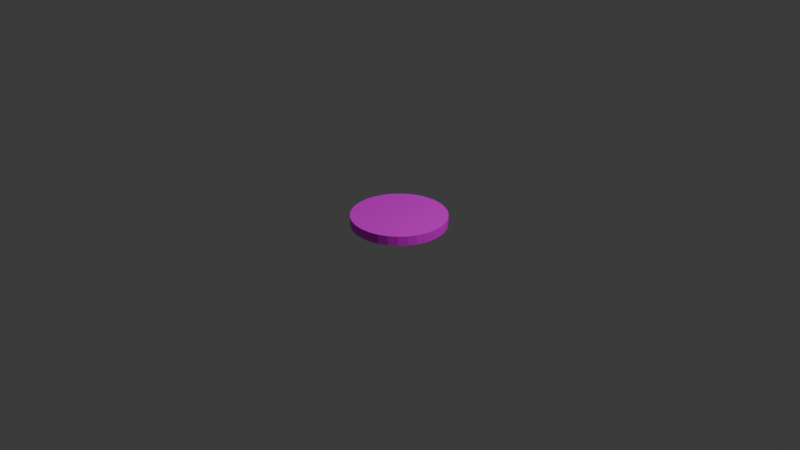 # Source: smile.blend  (saved by Blender 4.0.36; exported with 4.5.12 LTS)
import bpy
from mathutils import Matrix  # noqa: F401  (used for matrix-valued properties, if any)

bpy.ops.wm.read_factory_settings(use_empty=True)
scene = bpy.context.scene
scene.name = 'Scene'

# ---- collections
col_collection = bpy.data.collections.new('Collection'); scene.collection.children.link(col_collection)

# ---- images (referenced by path relative to the original .blend; pixels are not part of the script)
import os
ASSET_DIR = os.environ.get("B2B_ASSET_DIR", "")  # directory of the original .blend (textures are referenced by path, not embedded)
HERE = os.path.dirname(os.path.abspath(__file__))  # packed textures are extracted next to this script under _unpacked/

def load_image(name, relpath, width, height, colorspace="sRGB"):
    """Load a texture the original file referenced (path relative to the .blend, or extracted next to this script)."""
    p = next((c for c in (os.path.join(HERE, relpath), os.path.join(ASSET_DIR, relpath)) if relpath and os.path.exists(c)), "")
    if p:
        img = bpy.data.images.load(p, check_existing=True)
        img.name = name
    else:  # same state as the original file: an image datablock whose file is absent (Cycles renders it pink)
        img = bpy.data.images.new(name, width, height)
        img.source = "FILE"
        img.filepath = "//" + (relpath or name)
    img.colorspace_settings.name = colorspace
    return img
img_cylinder_base_color = load_image('Cylinder Base Color', '', 1024, 1024, 'sRGB')

# ---- materials (node trees are filled in below, after node groups)
mat_material_001 = bpy.data.materials.new('Material.001')
mat_material_001.use_transparent_shadow = False

# ---- material node trees
mat_material_001.use_nodes = True; mat_material_001.node_tree.nodes.clear()
_N = mat_material_001.node_tree.nodes; _L = mat_material_001.node_tree.links
n0 = _N.new('ShaderNodeBsdfPrincipled'); n0.name = 'Principled BSDF'; n0.location = (10, 300)
n0.inputs[3].default_value = 1.45
n1 = _N.new('ShaderNodeOutputMaterial'); n1.name = 'Material Output'; n1.location = (300, 300)
n2 = _N.new('ShaderNodeTexImage'); n2.name = 'Image Texture'; n2.location = (-280, 271)
n2.image = img_cylinder_base_color
_L.new(n0.outputs[0], n1.inputs[0])
_L.new(n2.outputs[0], n0.inputs[0])
n1.is_active_output = True

# ---- world
world_world = bpy.data.worlds.new('World'); scene.world = world_world
world_world.use_nodes = True; world_world.node_tree.nodes.clear()
_N = world_world.node_tree.nodes; _L = world_world.node_tree.links
n0 = _N.new('ShaderNodeOutputWorld'); n0.name = 'World Output'; n0.location = (300, 300)
n1 = _N.new('ShaderNodeBackground'); n1.name = 'Background'; n1.location = (10, 300)
n1.inputs[0].default_value = (0.05088, 0.05088, 0.05088, 1.0)
_L.new(n1.outputs[0], n0.inputs[0])
n0.is_active_output = True
world_world.color = (0.05088, 0.05088, 0.05088)
world_world.use_sun_shadow = False
world_world.sun_shadow_jitter_overblur = 0.0

# ---- cameras
cam_camera = bpy.data.cameras.new('Camera')
cam_camera.clip_end = 100.0
cam_camera.ortho_scale = 7.314

# ---- lights
light_light = bpy.data.lights.new('Light', 'POINT')
light_light.transmission_factor = 0.0
light_light.use_soft_falloff = False
light_light.energy = 1000.0
light_light.shadow_soft_size = 0.1
light_light.shadow_maximum_resolution = 0.006
light_light.use_absolute_resolution = True

# ---- meshes
me_cylinder_002 = bpy.data.meshes.new('Cylinder.002')
me_cylinder_002.from_pydata([(0.0, 0.5, -0.05), (0.0, 0.5, 0.05), (0.09755, 0.4904, -0.05), (0.09755, 0.4904, 0.05), (0.1913, 0.4619, -0.05), (0.1913, 0.4619, 0.05), (0.2778, 0.4157, -0.05), (0.2778, 0.4157, 0.05), (0.3536, 0.3536, -0.05), (0.3536, 0.3536, 0.05), (0.4157, 0.2778, -0.05), (0.4157, 0.2778, 0.05), (0.4619, 0.1913, -0.05), (0.4619, 0.1913, 0.05), (0.4904, 0.09755, -0.05), (0.4904, 0.09755, 0.05), (0.5, 0.0, -0.05), (0.5, 0.0, 0.05), (0.4904, -0.09755, -0.05), (0.4904, -0.09755, 0.05), (0.4619, -0.1913, -0.05), (0.4619, -0.1913, 0.05), (0.4157, -0.2778, -0.05), (0.4157, -0.2778, 0.05), (0.3536, -0.3536, -0.05), (0.3536, -0.3536, 0.05), (0.2778, -0.4157, -0.05), (0.2778, -0.4157, 0.05), (0.1913, -0.4619, -0.05), (0.1913, -0.4619, 0.05), (0.09755, -0.4904, -0.05), (0.09755, -0.4904, 0.05), (0.0, -0.5, -0.05), (0.0, -0.5, 0.05), (-0.09755, -0.4904, -0.05), (-0.09755, -0.4904, 0.05), (-0.1913, -0.4619, -0.05), (-0.1913, -0.4619, 0.05), (-0.2778, -0.4157, -0.05), (-0.2778, -0.4157, 0.05), (-0.3536, -0.3536, -0.05), (-0.3536, -0.3536, 0.05), (-0.4157, -0.2778, -0.05), (-0.4157, -0.2778, 0.05), (-0.4619, -0.1913, -0.05), (-0.4619, -0.1913, 0.05), (-0.4904, -0.09755, -0.05), (-0.4904, -0.09755, 0.05), (-0.5, 0.0, -0.05), (-0.5, 0.0, 0.05), (-0.4904, 0.09755, -0.05), (-0.4904, 0.09755, 0.05), (-0.4619, 0.1913, -0.05), (-0.4619, 0.1913, 0.05), (-0.4157, 0.2778, -0.05), (-0.4157, 0.2778, 0.05), (-0.3536, 0.3536, -0.05), (-0.3536, 0.3536, 0.05), (-0.2778, 0.4157, -0.05), (-0.2778, 0.4157, 0.05), (-0.1913, 0.4619, -0.05), (-0.1913, 0.4619, 0.05), (-0.09755, 0.4904, -0.05), (-0.09755, 0.4904, 0.05)], [], [(0, 1, 3, 2), (2, 3, 5, 4), (4, 5, 7, 6), (6, 7, 9, 8), (8, 9, 11, 10), (10, 11, 13, 12), (12, 13, 15, 14), (14, 15, 17, 16), (16, 17, 19, 18), (18, 19, 21, 20), (20, 21, 23, 22), (22, 23, 25, 24), (24, 25, 27, 26), (26, 27, 29, 28), (28, 29, 31, 30), (30, 31, 33, 32), (32, 33, 35, 34), (34, 35, 37, 36), (36, 37, 39, 38), (38, 39, 41, 40), (40, 41, 43, 42), (42, 43, 45, 44), (44, 45, 47, 46), (46, 47, 49, 48), (48, 49, 51, 50), (50, 51, 53, 52), (52, 53, 55, 54), (54, 55, 57, 56), (56, 57, 59, 58), (58, 59, 61, 60), (3, 1, 63, 61, 59, 57, 55, 53, 51, 49, 47, 45, 43, 41, 39, 37, 35, 33, 31, 29, 27, 25, 23, 21, 19, 17, 15, 13, 11, 9, 7, 5), (60, 61, 63, 62), (62, 63, 1, 0), (0, 2, 4, 6, 8, 10, 12, 14, 16, 18, 20, 22, 24, 26, 28, 30, 32, 34, 36, 38, 40, 42, 44, 46, 48, 50, 52, 54, 56, 58, 60, 62)])
_uv = me_cylinder_002.uv_layers.new(name='UVMap')
_uv.uv.foreach_set('vector', [1.0, 0.5, 1.0, 1.0, 0.9688, 1.0, 0.9688, 0.5, 0.9688, 0.5, 0.9688, 1.0, 0.9375, 1.0, 0.9375, 0.5, 0.9375, 0.5, 0.9375, 1.0, 0.9062, 1.0, 0.9062, 0.5, 0.9062, 0.5, 0.9062, 1.0, 0.875, 1.0, 0.875, 0.5, 0.875, 0.5, 0.875, 1.0, 0.8438, 1.0, 0.8438, 0.5, 0.8438, 0.5, 0.8438, 1.0, 0.8125, 1.0, 0.8125, 0.5, 0.8125, 0.5, 0.8125, 1.0, 0.7812, 1.0, 0.7812, 0.5, 0.7812, 0.5, 0.7812, 1.0, 0.75, 1.0, 0.75, 0.5, 0.75, 0.5, 0.75, 1.0, 0.7188, 1.0, 0.7188, 0.5, 0.7188, 0.5, 0.7188, 1.0, 0.6875, 1.0, 0.6875, 0.5, 0.6875, 0.5, 0.6875, 1.0, 0.6562, 1.0, 0.6562, 0.5, 0.6562, 0.5, 0.6562, 1.0, 0.625, 1.0, 0.625, 0.5, 0.625, 0.5, 0.625, 1.0, 0.5938, 1.0, 0.5938, 0.5, 0.5938, 0.5, 0.5938, 1.0, 0.5625, 1.0, 0.5625, 0.5, 0.5625, 0.5, 0.5625, 1.0, 0.5312, 1.0, 0.5312, 0.5, 0.5312, 0.5, 0.5312, 1.0, 0.5, 1.0, 0.5, 0.5, 0.5, 0.5, 0.5, 1.0, 0.4688, 1.0, 0.4688, 0.5, 0.4688, 0.5, 0.4688, 1.0, 0.4375, 1.0, 0.4375, 0.5, 0.4375, 0.5, 0.4375, 1.0, 0.4062, 1.0, 0.4062, 0.5, 0.4062, 0.5, 0.4062, 1.0, 0.375, 1.0, 0.375, 0.5, 0.375, 0.5, 0.375, 1.0, 0.3438, 1.0, 0.3438, 0.5, 0.3438, 0.5, 0.3438, 1.0, 0.3125, 1.0, 0.3125, 0.5, 0.3125, 0.5, 0.3125, 1.0, 0.2812, 1.0, 0.2812, 0.5, 0.2812, 0.5, 0.2812, 1.0, 0.25, 1.0, 0.25, 0.5, 0.25, 0.5, 0.25, 1.0, 0.2188, 1.0, 0.2188, 0.5, 0.2188, 0.5, 0.2188, 1.0, 0.1875, 1.0, 0.1875, 0.5, 0.1875, 0.5, 0.1875, 1.0, 0.1562, 1.0, 0.1562, 0.5, 0.1562, 0.5, 0.1562, 1.0, 0.125, 1.0, 0.125, 0.5, 0.125, 0.5, 0.125, 1.0, 0.09375, 1.0, 0.09375, 0.5, 0.09375, 0.5, 0.09375, 1.0, 0.0625, 1.0, 0.0625, 0.5, 0.2968, 0.4854, 0.25, 0.49, 0.2032, 0.4854, 0.1582, 0.4717, 0.1167, 0.4496, 0.08029, 0.4197, 0.05045, 0.3833, 0.02827, 0.3418, 0.01461, 0.2968, 0.01, 0.25, 0.01461, 0.2032, 0.02827, 0.1582, 0.05045, 0.1167, 0.08029, 0.08029, 0.1167, 0.05045, 0.1582, 0.02827, 0.2032, 0.01461, 0.25, 0.01, 0.2968, 0.01461, 0.3418, 0.02827, 0.3833, 0.05045, 0.4197, 0.08029, 0.4496, 0.1167, 0.4717, 0.1582, 0.4854, 0.2032, 0.49, 0.25, 0.4854, 0.2968, 0.4717, 0.3418, 0.4496, 0.3833, 0.4197, 0.4197, 0.3833, 0.4496, 0.3418, 0.4717, 0.0625, 0.5, 0.0625, 1.0, 0.03125, 1.0, 0.03125, 0.5, 0.03125, 0.5, 0.03125, 1.0, 0.0, 1.0, 0.0, 0.5, 0.75, 0.49, 0.7968, 0.4854, 0.8418, 0.4717, 0.8833, 0.4496, 0.9197, 0.4197, 0.9496, 0.3833, 0.9717, 0.3418, 0.9854, 0.2968, 0.99, 0.25, 0.9854, 0.2032, 0.9717, 0.1582, 0.9496, 0.1167, 0.9197, 0.08029, 0.8833, 0.05045, 0.8418, 0.02827, 0.7968, 0.01461, 0.75, 0.01, 0.7032, 0.01461, 0.6582, 0.02827, 0.6167, 0.05045, 0.5803, 0.08029, 0.5504, 0.1167, 0.5283, 0.1582, 0.5146, 0.2032, 0.51, 0.25, 0.5146, 0.2968, 0.5283, 0.3418, 0.5504, 0.3833, 0.5803, 0.4197, 0.6167, 0.4496, 0.6582, 0.4717, 0.7032, 0.4854])
me_cylinder_002.materials.append(mat_material_001)
me_cylinder_002.update()

# ---- objects
ob_light = bpy.data.objects.new('Light', light_light)
ob_camera = bpy.data.objects.new('Camera', cam_camera)
ob_cylinder = bpy.data.objects.new('Cylinder', me_cylinder_002)

# ---- transforms, parenting, visibility, modifiers, constraints
ob_light.location = (4.076, 1.005, 5.904)
ob_light.rotation_euler = (0.6503, 0.05522, 1.866)
ob_light.lock_rotations_4d = False
ob_light.empty_display_type = 'ARROWS'
ob_light.color = (0.0, 0.0, 0.0, 0.0)
ob_light.lineart.crease_threshold = 0.0
ob_camera.location = (7.359, -6.926, 4.958)
ob_camera.rotation_euler = (1.109, 0.0, 0.8149)
ob_camera.lock_rotations_4d = False
ob_camera.empty_display_type = 'ARROWS'
ob_camera.color = (0.0, 0.0, 0.0, 0.0)
ob_camera.display_type = 'WIRE'
ob_camera.lineart.crease_threshold = 0.0
ob_cylinder.location = (0.0, 0.0, 0.0)

# ---- collection membership
col_collection.objects.link(ob_light)
col_collection.objects.link(ob_camera)
col_collection.objects.link(ob_cylinder)

# ---- scene / render settings (as saved in the file)
scene.camera = ob_camera
scene.frame_start = 1; scene.frame_end = 250; scene.frame_set(1)
scene.render.engine = 'BLENDER_EEVEE_NEXT'
scene.cycles.sampling_pattern = 'TABULATED_SOBOL'
bpy.context.view_layer.update()

